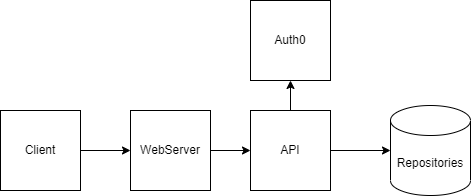

The diagram above was exported from draw.io. Its source (the exported page's mxGraphModel, read from the mxfile embedded in the PNG):
<mxGraphModel dx="1382" dy="764" grid="1" gridSize="10" guides="1" tooltips="1" connect="1" arrows="1" fold="1" page="1" pageScale="1" pageWidth="827" pageHeight="1169" math="0" shadow="0">
  <root>
    <mxCell id="0" />
    <mxCell id="1" parent="0" />
    <mxCell id="04fI69ka67SP3sPsaGaT-6" style="edgeStyle=orthogonalEdgeStyle;rounded=0;orthogonalLoop=1;jettySize=auto;html=1;entryX=0;entryY=0.5;entryDx=0;entryDy=0;" edge="1" parent="1" source="04fI69ka67SP3sPsaGaT-1" target="04fI69ka67SP3sPsaGaT-2">
      <mxGeometry relative="1" as="geometry" />
    </mxCell>
    <mxCell id="04fI69ka67SP3sPsaGaT-1" value="Client" style="whiteSpace=wrap;html=1;aspect=fixed;" vertex="1" parent="1">
      <mxGeometry x="80" y="190" width="80" height="80" as="geometry" />
    </mxCell>
    <mxCell id="04fI69ka67SP3sPsaGaT-7" style="edgeStyle=orthogonalEdgeStyle;rounded=0;orthogonalLoop=1;jettySize=auto;html=1;" edge="1" parent="1" source="04fI69ka67SP3sPsaGaT-2" target="04fI69ka67SP3sPsaGaT-3">
      <mxGeometry relative="1" as="geometry" />
    </mxCell>
    <mxCell id="04fI69ka67SP3sPsaGaT-2" value="WebServer" style="whiteSpace=wrap;html=1;aspect=fixed;" vertex="1" parent="1">
      <mxGeometry x="210" y="190" width="80" height="80" as="geometry" />
    </mxCell>
    <mxCell id="04fI69ka67SP3sPsaGaT-8" style="edgeStyle=orthogonalEdgeStyle;rounded=0;orthogonalLoop=1;jettySize=auto;html=1;" edge="1" parent="1" source="04fI69ka67SP3sPsaGaT-3" target="04fI69ka67SP3sPsaGaT-4">
      <mxGeometry relative="1" as="geometry" />
    </mxCell>
    <mxCell id="04fI69ka67SP3sPsaGaT-10" style="edgeStyle=orthogonalEdgeStyle;rounded=0;orthogonalLoop=1;jettySize=auto;html=1;" edge="1" parent="1" source="04fI69ka67SP3sPsaGaT-3" target="04fI69ka67SP3sPsaGaT-5">
      <mxGeometry relative="1" as="geometry" />
    </mxCell>
    <mxCell id="04fI69ka67SP3sPsaGaT-3" value="API" style="whiteSpace=wrap;html=1;aspect=fixed;" vertex="1" parent="1">
      <mxGeometry x="330" y="190" width="80" height="80" as="geometry" />
    </mxCell>
    <mxCell id="04fI69ka67SP3sPsaGaT-4" value="Auth0" style="whiteSpace=wrap;html=1;aspect=fixed;" vertex="1" parent="1">
      <mxGeometry x="330" y="80" width="80" height="80" as="geometry" />
    </mxCell>
    <mxCell id="04fI69ka67SP3sPsaGaT-5" value="Repositories" style="shape=cylinder3;whiteSpace=wrap;html=1;boundedLbl=1;backgroundOutline=1;size=15;" vertex="1" parent="1">
      <mxGeometry x="470" y="185" width="80" height="90" as="geometry" />
    </mxCell>
  </root>
</mxGraphModel>